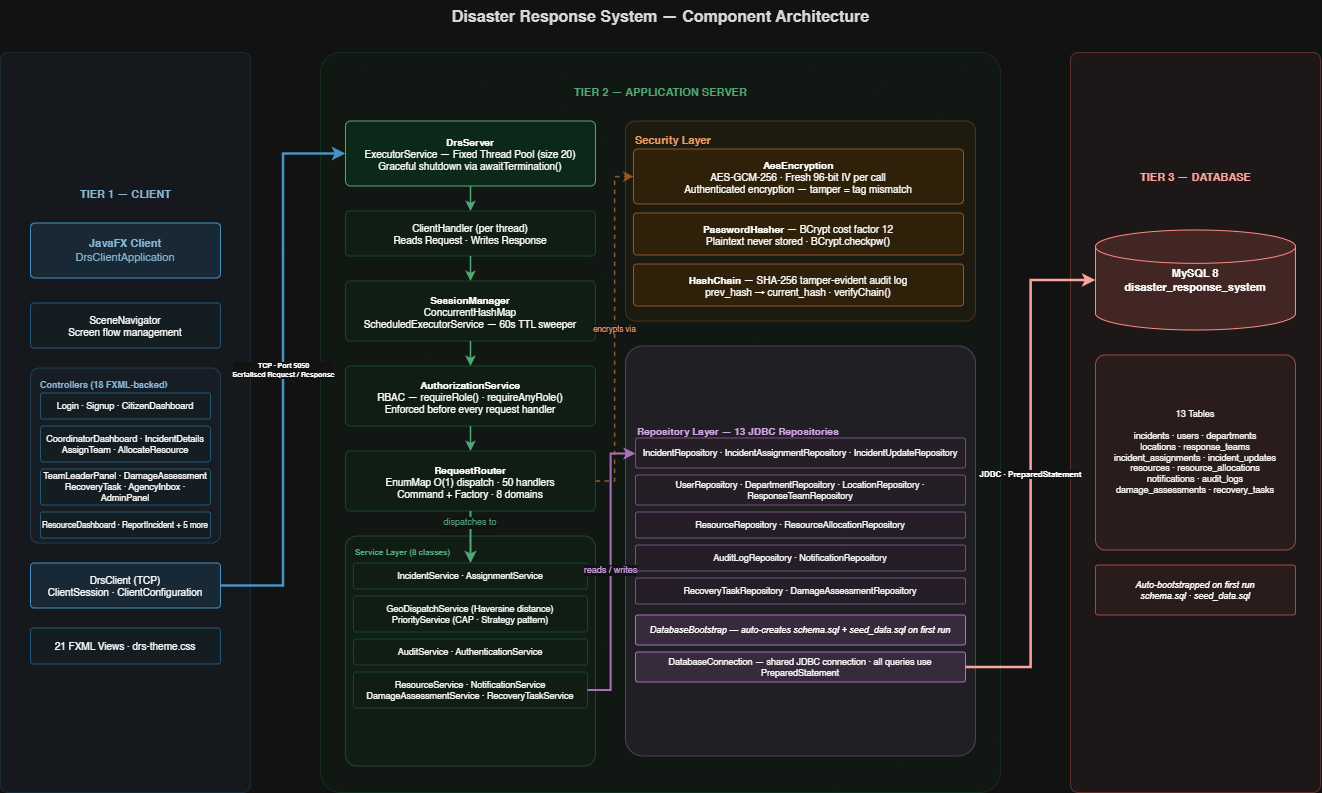

The diagram above was exported from draw.io. Its source (the exported page's mxGraphModel, read from the mxfile embedded in the PNG):
<mxGraphModel dx="2109" dy="1087" grid="1" gridSize="10" guides="1" tooltips="1" connect="1" arrows="1" fold="1" page="1" pageScale="1" pageWidth="1169" pageHeight="1654" math="0" shadow="0">
  <root>
    <mxCell id="0" />
    <mxCell id="1" parent="0" />
    <mxCell id="t1bg" parent="1" style="rounded=1;arcSize=3;fillColor=#EBF3FB;strokeColor=#AED6F1;opacity=50;" value="" vertex="1">
      <mxGeometry height="740" width="250" x="40" y="80" as="geometry" />
    </mxCell>
    <mxCell id="t1label" parent="1" style="text;html=1;strokeColor=none;fillColor=none;align=center;fontStyle=1;fontSize=11;fontColor=#1A5276;letterSpacing=1;" value="TIER 1 — CLIENT" vertex="1">
      <mxGeometry height="24" width="250" x="40" y="208.5" as="geometry" />
    </mxCell>
    <mxCell id="t2bg" parent="1" style="rounded=1;arcSize=3;fillColor=#EAFAF1;strokeColor=#A9DFBF;opacity=50;" value="" vertex="1">
      <mxGeometry height="740" width="680" x="360" y="80" as="geometry" />
    </mxCell>
    <mxCell id="t2label" parent="1" style="text;html=1;strokeColor=none;fillColor=none;align=center;fontStyle=1;fontSize=11;fontColor=#1E8449;letterSpacing=1;" value="TIER 2 — APPLICATION SERVER" vertex="1">
      <mxGeometry height="24" width="680" x="360" y="106.5" as="geometry" />
    </mxCell>
    <mxCell id="t3bg" parent="1" style="rounded=1;arcSize=3;fillColor=#FDEDEC;strokeColor=#F1948A;opacity=50;" value="" vertex="1">
      <mxGeometry height="740" width="250" x="1110" y="80" as="geometry" />
    </mxCell>
    <mxCell id="t3label" parent="1" style="text;html=1;strokeColor=none;fillColor=none;align=center;fontStyle=1;fontSize=11;fontColor=#922B21;letterSpacing=1;" value="TIER 3 — DATABASE" vertex="1">
      <mxGeometry height="24" width="250" x="1110" y="192" as="geometry" />
    </mxCell>
    <mxCell id="javafx" parent="1" style="rounded=1;arcSize=8;fillColor=#D6EAF8;strokeColor=#2E86C1;fontColor=#1A5276;fontSize=11;align=center;whiteSpace=wrap;html=1;" value="&lt;b&gt;JavaFX Client&lt;/b&gt;&lt;br&gt;DrsClientApplication" vertex="1">
      <mxGeometry height="55" width="190" x="70" y="250.5" as="geometry" />
    </mxCell>
    <mxCell id="scenenav" parent="1" style="rounded=1;arcSize=8;fillColor=#EBF5FB;strokeColor=#85C1E9;fontSize=10;align=center;whiteSpace=wrap;html=1;" value="SceneNavigator&lt;br&gt;Screen flow management" vertex="1">
      <mxGeometry height="45" width="190" x="70" y="330.5" as="geometry" />
    </mxCell>
    <mxCell id="ctrlbg" parent="1" style="rounded=1;arcSize=5;fillColor=#D6EAF8;strokeColor=#2E86C1;opacity=30;" value="" vertex="1">
      <mxGeometry height="175" width="190" x="70" y="395.5" as="geometry" />
    </mxCell>
    <mxCell id="ctrllabel" parent="1" style="text;html=1;strokeColor=none;fillColor=none;fontStyle=1;fontSize=9;fontColor=#1A5276;" value="Controllers (18 FXML-backed)" vertex="1">
      <mxGeometry height="18" width="174" x="78" y="400.5" as="geometry" />
    </mxCell>
    <mxCell id="ctrl1" parent="1" style="rounded=1;arcSize=8;fillColor=#EBF5FB;strokeColor=#85C1E9;fontSize=9;align=center;" value="Login · Signup · CitizenDashboard" vertex="1">
      <mxGeometry height="26" width="170" x="80" y="420.5" as="geometry" />
    </mxCell>
    <mxCell id="ctrl2" parent="1" style="rounded=1;arcSize=8;fillColor=#EBF5FB;strokeColor=#85C1E9;fontSize=9;align=center;whiteSpace=wrap;html=1;" value="CoordinatorDashboard · IncidentDetails&lt;br&gt;AssignTeam · AllocateResource" vertex="1">
      <mxGeometry height="36" width="170" x="80" y="453.5" as="geometry" />
    </mxCell>
    <mxCell id="ctrl3" parent="1" style="rounded=1;arcSize=8;fillColor=#EBF5FB;strokeColor=#85C1E9;fontSize=9;align=center;whiteSpace=wrap;html=1;" value="TeamLeaderPanel · DamageAssessment&lt;br&gt;RecoveryTask · AgencyInbox · AdminPanel" vertex="1">
      <mxGeometry height="36" width="170" x="80" y="496.5" as="geometry" />
    </mxCell>
    <mxCell id="ctrl4" parent="1" style="rounded=1;arcSize=8;fillColor=#EBF5FB;strokeColor=#85C1E9;fontSize=8;align=center;" value="ResourceDashboard · ReportIncident + 5 more" vertex="1">
      <mxGeometry height="26" width="170" x="80" y="539.5" as="geometry" />
    </mxCell>
    <mxCell id="drsclient" parent="1" style="rounded=1;arcSize=8;fillColor=#D6EAF8;strokeColor=#2E86C1;fontSize=10;align=center;whiteSpace=wrap;html=1;" value="DrsClient (TCP)&lt;br&gt;ClientSession · ClientConfiguration" vertex="1">
      <mxGeometry height="45" width="190" x="70" y="590.5" as="geometry" />
    </mxCell>
    <mxCell id="fxml" parent="1" style="rounded=1;arcSize=8;fillColor=#EBF5FB;strokeColor=#85C1E9;fontSize=10;align=center;" value="21 FXML Views · drs-theme.css" vertex="1">
      <mxGeometry height="36" width="190" x="70" y="655.5" as="geometry" />
    </mxCell>
    <mxCell id="tcparrow" edge="1" parent="1" source="drsclient" style="edgeStyle=orthogonalEdgeStyle;rounded=0;exitX=1;exitY=0.5;entryX=0;entryY=0.5;strokeColor=#2E86C1;strokeWidth=2.5;fontStyle=1;fontSize=7;labelBackgroundColor=#ffffff;html=1;" target="drsserver" value="TCP · Port 5050&lt;br&gt;Serialised Request / Response">
      <mxGeometry relative="1" as="geometry" />
    </mxCell>
    <mxCell id="drsserver" parent="1" style="rounded=1;arcSize=8;fillColor=#D5F5E3;strokeColor=#1E8449;fontSize=10;align=center;whiteSpace=wrap;html=1;" value="&lt;b&gt;DrsServer&lt;/b&gt;&lt;br&gt;ExecutorService — Fixed Thread Pool (size 20)&lt;br&gt;Graceful shutdown via awaitTermination()" vertex="1">
      <mxGeometry height="65" width="250" x="385" y="148.5" as="geometry" />
    </mxCell>
    <mxCell id="clienthandler" parent="1" style="rounded=1;arcSize=8;fillColor=#EAFAF1;strokeColor=#A9DFBF;fontSize=10;align=center;whiteSpace=wrap;html=1;" value="ClientHandler (per thread)&lt;br&gt;Reads Request · Writes Response" vertex="1">
      <mxGeometry height="45" width="250" x="385" y="238.5" as="geometry" />
    </mxCell>
    <mxCell id="sessionmgr" parent="1" style="rounded=1;arcSize=8;fillColor=#EAFAF1;strokeColor=#A9DFBF;fontSize=10;align=center;whiteSpace=wrap;html=1;" value="&lt;b&gt;SessionManager&lt;/b&gt;&lt;br&gt;ConcurrentHashMap&lt;UUID, Session&gt;&lt;br&gt;ScheduledExecutorService — 60s TTL sweeper" vertex="1">
      <mxGeometry height="60" width="250" x="385" y="308.5" as="geometry" />
    </mxCell>
    <mxCell id="authsvc" parent="1" style="rounded=1;arcSize=8;fillColor=#EAFAF1;strokeColor=#A9DFBF;fontSize=10;align=center;whiteSpace=wrap;html=1;" value="&lt;b&gt;AuthorizationService&lt;/b&gt;&lt;br&gt;RBAC — requireRole() · requireAnyRole()&lt;br&gt;Enforced before every request handler" vertex="1">
      <mxGeometry height="60" width="250" x="385" y="393.5" as="geometry" />
    </mxCell>
    <mxCell id="router" parent="1" style="rounded=1;arcSize=8;fillColor=#EAFAF1;strokeColor=#A9DFBF;fontSize=10;align=center;whiteSpace=wrap;html=1;" value="&lt;b&gt;RequestRouter&lt;/b&gt;&lt;br&gt;EnumMap O(1) dispatch · 50 handlers&lt;br&gt;Command + Factory · 8 domains" vertex="1">
      <mxGeometry height="60" width="250" x="385" y="478.5" as="geometry" />
    </mxCell>
    <mxCell id="svcbg" parent="1" style="rounded=1;arcSize=5;fillColor=#D5F5E3;strokeColor=#1E8449;opacity=30;" value="" vertex="1">
      <mxGeometry height="230" width="250" x="385" y="563.5" as="geometry" />
    </mxCell>
    <mxCell id="svclabel" parent="1" style="text;html=1;strokeColor=none;fillColor=none;fontStyle=1;fontSize=8;fontColor=#1E8449;" value="Service Layer (8 classes)" vertex="1">
      <mxGeometry height="18" width="230" x="393" y="568.5" as="geometry" />
    </mxCell>
    <mxCell id="svc1" parent="1" style="rounded=1;arcSize=8;fillColor=#EAFAF1;strokeColor=#A9DFBF;fontSize=9;align=center;" value="IncidentService · AssignmentService" vertex="1">
      <mxGeometry height="26" width="234" x="393" y="590.5" as="geometry" />
    </mxCell>
    <mxCell id="svc2" parent="1" style="rounded=1;arcSize=8;fillColor=#EAFAF1;strokeColor=#A9DFBF;fontSize=9;align=center;whiteSpace=wrap;html=1;" value="GeoDispatchService (Haversine distance)&lt;br&gt;PriorityService (CAP · Strategy pattern)" vertex="1">
      <mxGeometry height="36" width="234" x="393" y="623.5" as="geometry" />
    </mxCell>
    <mxCell id="svc3" parent="1" style="rounded=1;arcSize=8;fillColor=#EAFAF1;strokeColor=#A9DFBF;fontSize=9;align=center;" value="AuditService · AuthenticationService" vertex="1">
      <mxGeometry height="26" width="234" x="393" y="666.5" as="geometry" />
    </mxCell>
    <mxCell id="svc4" parent="1" style="rounded=1;arcSize=8;fillColor=#EAFAF1;strokeColor=#A9DFBF;fontSize=9;align=center;whiteSpace=wrap;html=1;" value="ResourceService · NotificationService&lt;br&gt;DamageAssessmentService · RecoveryTaskService" vertex="1">
      <mxGeometry height="36" width="234" x="393" y="699.5" as="geometry" />
    </mxCell>
    <mxCell id="secbg" parent="1" style="rounded=1;arcSize=5;fillColor=#FDEBD0;strokeColor=#E59866;opacity=40;" value="" vertex="1">
      <mxGeometry height="200" width="350" x="665" y="148.5" as="geometry" />
    </mxCell>
    <mxCell id="seclabel" parent="1" style="text;html=1;strokeColor=none;fillColor=none;fontStyle=1;fontSize=11;fontColor=#A04000;" value="Security Layer" vertex="1">
      <mxGeometry height="20" width="330" x="673" y="154.5" as="geometry" />
    </mxCell>
    <mxCell id="aes" parent="1" style="rounded=1;arcSize=8;fillColor=#FDEBD0;strokeColor=#E59866;fontSize=10;align=center;whiteSpace=wrap;html=1;" value="&lt;b&gt;AesEncryption&lt;/b&gt;&lt;br&gt;AES-GCM-256 · Fresh 96-bit IV per call&lt;br&gt;Authenticated encryption — tamper = tag mismatch" vertex="1">
      <mxGeometry height="55" width="330" x="673" y="176.5" as="geometry" />
    </mxCell>
    <mxCell id="bcrypt" parent="1" style="rounded=1;arcSize=8;fillColor=#FDEBD0;strokeColor=#E59866;fontSize=10;align=center;whiteSpace=wrap;html=1;" value="&lt;b&gt;PasswordHasher&lt;/b&gt; — BCrypt cost factor 12&lt;br&gt;Plaintext never stored · BCrypt.checkpw()" vertex="1">
      <mxGeometry height="42" width="330" x="673" y="240.5" as="geometry" />
    </mxCell>
    <mxCell id="hashchain" parent="1" style="rounded=1;arcSize=8;fillColor=#FDEBD0;strokeColor=#E59866;fontSize=10;align=center;whiteSpace=wrap;html=1;" value="&lt;b&gt;HashChain&lt;/b&gt; — SHA-256 tamper-evident audit log&lt;br&gt;prev_hash → current_hash · verifyChain()" vertex="1">
      <mxGeometry height="42" width="330" x="673" y="291.5" as="geometry" />
    </mxCell>
    <mxCell id="repobg" parent="1" style="rounded=1;arcSize=5;fillColor=#E8DAEF;strokeColor=#A569BD;opacity=40;" value="" vertex="1">
      <mxGeometry height="410" width="350" x="665" y="373.5" as="geometry" />
    </mxCell>
    <mxCell id="repolabel" parent="1" style="text;html=1;strokeColor=none;fillColor=none;fontStyle=1;fontSize=10;fontColor=#6C3483;" value="Repository Layer — 13 JDBC Repositories" vertex="1">
      <mxGeometry height="18" width="330" x="675" y="445.5" as="geometry" />
    </mxCell>
    <mxCell id="repo1" parent="1" style="rounded=1;arcSize=8;fillColor=#F4ECF7;strokeColor=#C39BD3;fontSize=9;align=center;whiteSpace=wrap;" value="IncidentRepository · IncidentAssignmentRepository · IncidentUpdateRepository" vertex="1">
      <mxGeometry height="30" width="330" x="675" y="465.5" as="geometry" />
    </mxCell>
    <mxCell id="repo2" parent="1" style="rounded=1;arcSize=8;fillColor=#F4ECF7;strokeColor=#C39BD3;fontSize=9;align=center;whiteSpace=wrap;" value="UserRepository · DepartmentRepository · LocationRepository · ResponseTeamRepository" vertex="1">
      <mxGeometry height="30" width="330" x="675" y="502.5" as="geometry" />
    </mxCell>
    <mxCell id="repo3" parent="1" style="rounded=1;arcSize=8;fillColor=#F4ECF7;strokeColor=#C39BD3;fontSize=9;align=center;" value="ResourceRepository · ResourceAllocationRepository" vertex="1">
      <mxGeometry height="26" width="330" x="675" y="539.5" as="geometry" />
    </mxCell>
    <mxCell id="repo4" parent="1" style="rounded=1;arcSize=8;fillColor=#F4ECF7;strokeColor=#C39BD3;fontSize=9;align=center;" value="AuditLogRepository · NotificationRepository" vertex="1">
      <mxGeometry height="26" width="330" x="675" y="572.5" as="geometry" />
    </mxCell>
    <mxCell id="repo5" parent="1" style="rounded=1;arcSize=8;fillColor=#F4ECF7;strokeColor=#C39BD3;fontSize=9;align=center;" value="RecoveryTaskRepository · DamageAssessmentRepository" vertex="1">
      <mxGeometry height="26" width="330" x="675" y="605.5" as="geometry" />
    </mxCell>
    <mxCell id="dbbootstrap" parent="1" style="rounded=1;arcSize=8;fillColor=#E8DAEF;strokeColor=#A569BD;fontSize=9;align=center;whiteSpace=wrap;fontStyle=2;" value="DatabaseBootstrap — auto-creates schema.sql + seed_data.sql on first run" vertex="1">
      <mxGeometry height="30" width="330" x="675" y="642.5" as="geometry" />
    </mxCell>
    <mxCell id="dbconn" parent="1" style="rounded=1;arcSize=8;fillColor=#E8DAEF;strokeColor=#A569BD;fontSize=9;align=center;whiteSpace=wrap;" value="DatabaseConnection — shared JDBC connection · all queries use PreparedStatement" vertex="1">
      <mxGeometry height="30" width="330" x="675" y="679.5" as="geometry" />
    </mxCell>
    <mxCell id="mysql" parent="1" style="shape=mxgraph.flowchart.database;fillColor=#FADBD8;strokeColor=#C0392B;fontSize=11;fontStyle=1;whiteSpace=wrap;html=1;" value="&lt;b&gt;MySQL 8&lt;/b&gt;&lt;br&gt;disaster_response_system" vertex="1">
      <mxGeometry height="100" width="200" x="1135" y="257.5" as="geometry" />
    </mxCell>
    <mxCell id="tables" parent="1" style="rounded=1;arcSize=5;fillColor=#FDEDEC;strokeColor=#F1948A;fontSize=9;align=center;whiteSpace=wrap;html=1;" value="13 Tables&lt;br&gt;&lt;br&gt;incidents · users · departments&lt;br&gt;locations · response_teams&lt;br&gt;incident_assignments · incident_updates&lt;br&gt;resources · resource_allocations&lt;br&gt;notifications · audit_logs&lt;br&gt;damage_assessments · recovery_tasks" vertex="1">
      <mxGeometry height="195" width="200" x="1135" y="382.5" as="geometry" />
    </mxCell>
    <mxCell id="bootnote" parent="1" style="rounded=1;arcSize=5;fillColor=#FDEDEC;strokeColor=#F1948A;fontSize=9;align=center;whiteSpace=wrap;html=1;fontStyle=2;" value="Auto-bootstrapped on first run&lt;br&gt;schema.sql · seed_data.sql" vertex="1">
      <mxGeometry height="50" width="200" x="1135" y="592.5" as="geometry" />
    </mxCell>
    <mxCell id="a1" edge="1" parent="1" source="drsserver" style="edgeStyle=orthogonalEdgeStyle;rounded=0;strokeColor=#1E8449;strokeWidth=1.5;" target="clienthandler" value="">
      <mxGeometry relative="1" as="geometry" />
    </mxCell>
    <mxCell id="a2" edge="1" parent="1" source="clienthandler" style="edgeStyle=orthogonalEdgeStyle;rounded=0;strokeColor=#1E8449;strokeWidth=1.5;" target="sessionmgr" value="">
      <mxGeometry relative="1" as="geometry" />
    </mxCell>
    <mxCell id="a3" edge="1" parent="1" source="sessionmgr" style="edgeStyle=orthogonalEdgeStyle;rounded=0;strokeColor=#1E8449;strokeWidth=1.5;" target="authsvc" value="">
      <mxGeometry relative="1" as="geometry" />
    </mxCell>
    <mxCell id="a4" edge="1" parent="1" source="authsvc" style="edgeStyle=orthogonalEdgeStyle;rounded=0;strokeColor=#1E8449;strokeWidth=1.5;" target="router" value="">
      <mxGeometry relative="1" as="geometry" />
    </mxCell>
    <mxCell id="a5" edge="1" parent="1" source="router" style="edgeStyle=orthogonalEdgeStyle;rounded=0;strokeColor=#1E8449;strokeWidth=2;fontSize=9;fontColor=#1E8449;labelBackgroundColor=#ffffff;" target="svc1" value="dispatches to">
      <mxGeometry relative="1" x="-0.5577" as="geometry">
        <mxPoint as="offset" />
      </mxGeometry>
    </mxCell>
    <mxCell id="a6" edge="1" parent="1" source="router" style="edgeStyle=orthogonalEdgeStyle;rounded=0;exitX=1;exitY=0.5;entryX=0;entryY=0.5;strokeColor=#E59866;strokeWidth=1.5;dashed=1;fontSize=8;fontColor=#A04000;labelBackgroundColor=#ffffff;html=1;" target="aes" value="encrypts via">
      <mxGeometry relative="1" as="geometry" />
    </mxCell>
    <mxCell id="a7" edge="1" parent="1" source="svc4" style="edgeStyle=orthogonalEdgeStyle;rounded=0;exitX=1;exitY=0.5;entryX=0;entryY=0.5;strokeColor=#A569BD;strokeWidth=2;fontSize=9;fontColor=#6C3483;labelBackgroundColor=#ffffff;html=1;" target="repo1" value="reads / writes">
      <mxGeometry relative="1" as="geometry">
        <Array as="points">
          <mxPoint x="650" y="718" />
          <mxPoint x="650" y="481" />
          <mxPoint x="675" y="481" />
        </Array>
      </mxGeometry>
    </mxCell>
    <mxCell id="jdbcarrow" edge="1" parent="1" source="dbconn" style="edgeStyle=orthogonalEdgeStyle;rounded=0;exitX=1;exitY=0.5;entryX=0;entryY=0.5;strokeColor=#922B21;strokeWidth=2.5;fontStyle=1;fontSize=8;labelBackgroundColor=#ffffff;html=1;" target="mysql" value="JDBC · PreparedStatement">
      <mxGeometry relative="1" as="geometry" />
    </mxCell>
    <mxCell id="title" parent="1" style="text;html=1;strokeColor=none;fillColor=none;align=center;fontStyle=1;fontSize=16;fontColor=#1A1A1A;" value="Disaster Response System — Component Architecture" vertex="1">
      <mxGeometry height="36" width="1320" x="40" y="28" as="geometry" />
    </mxCell>
  </root>
</mxGraphModel>